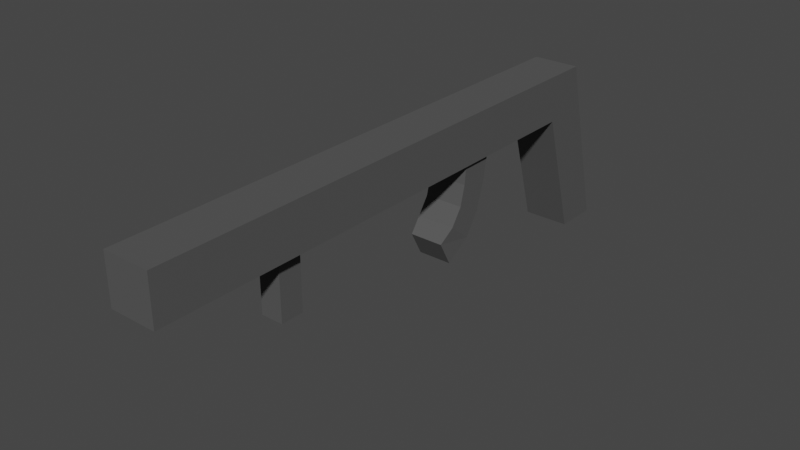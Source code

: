 # Source: M16.blend  (saved by Blender 2.93.20; exported with 4.5.12 LTS)
import bpy
from mathutils import Matrix  # noqa: F401  (used for matrix-valued properties, if any)

bpy.ops.wm.read_factory_settings(use_empty=True)
scene = bpy.context.scene
scene.name = 'Scene'

# ---- collections
col_collection = bpy.data.collections.new('Collection'); scene.collection.children.link(col_collection)

# ---- materials (node trees are filled in below, after node groups)
mat_material = bpy.data.materials.new('Material')
mat_material.alpha_threshold = 0.0
mat_material.use_transparent_shadow = False
mat_material.diffuse_color = (0.09285, 0.09285, 0.09285, 1.0)
mat_material.line_color = (0.0, 0.0, 0.0, 1.0)

# ---- material node trees

# ---- world
world_world = bpy.data.worlds.new('World'); scene.world = world_world
world_world.use_nodes = True; world_world.node_tree.nodes.clear()
_N = world_world.node_tree.nodes; _L = world_world.node_tree.links
n0 = _N.new('ShaderNodeOutputWorld'); n0.name = 'World Output'; n0.location = (300, 300)
n1 = _N.new('ShaderNodeBackground'); n1.name = 'Background'; n1.location = (10, 300)
n1.inputs[0].default_value = (0.05088, 0.05088, 0.05088, 1.0)
_L.new(n1.outputs[0], n0.inputs[0])
n0.is_active_output = True
world_world.color = (0.05088, 0.05088, 0.05088)
world_world.use_sun_shadow = False
world_world.sun_shadow_jitter_overblur = 0.0

# ---- meshes
me_cube = bpy.data.meshes.new('Cube')
me_cube.from_pydata([(-0.0366, -0.1061, -0.1), (-0.0366, -0.05406, 0.1), (-0.0366, -0.03622, -0.1), (-0.0366, 0.02388, 0.1012), (0.0366, -0.1061, -0.1), (0.0366, -0.05406, 0.1), (0.0366, -0.03622, -0.1), (0.0366, 0.02388, 0.1012), (0.0366, -0.03492, 0.175), (0.0366, 0.03492, 0.175), (-0.0366, -0.03492, 0.175), (-0.0366, 0.03492, 0.175), (0.0366, 0.7997, 0.1), (-0.0366, 0.7997, 0.1), (0.0366, 0.7997, 0.175), (-0.0366, 0.7997, 0.175), (0.03066, 0.2373, 0.1007), (-0.03066, 0.2373, 0.1007), (0.03066, 0.1872, 0.1008), (-0.03066, 0.1872, 0.1008), (-0.0366, 0.2523, 0.1006), (0.0366, 0.2523, 0.1006), (0.0366, 0.1722, 0.1009), (-0.0366, 0.1722, 0.1009), (-0.02673, 0.2879, -0.009074), (0.02673, 0.2879, -0.009074), (0.02673, 0.2672, -0.04753), (-0.02673, 0.2672, -0.04753), (-0.03066, 0.2077, 0.01827), (0.03066, 0.2077, 0.01827), (0.03066, 0.2483, 0.03782), (-0.03066, 0.2483, 0.03782), (0.03066, 0.1949, 0.0598), (0.03066, 0.2402, 0.06949), (-0.03066, 0.1949, 0.0598), (-0.03066, 0.2402, 0.06949), (-0.03066, 0.2307, -0.01815), (-0.03066, 0.2665, 0.01125), (0.03066, 0.2307, -0.01815), (0.03066, 0.2665, 0.01125), (0.01748, 0.5596, 0.1003), (-0.01748, 0.5596, 0.1003), (0.01748, 0.5966, 0.1002), (-0.01748, 0.5966, 0.1002), (0.0366, 0.6157, 0.1002), (0.0366, 0.5405, 0.1003), (-0.0366, 0.6157, 0.1002), (-0.0366, 0.5405, 0.1003), (0.01748, 0.5964, 0.003303), (0.01748, 0.5594, 0.003378), (-0.01748, 0.5964, 0.003303), (-0.01748, 0.5594, 0.003378)], [], [(0, 2, 6, 4), (3, 7, 6, 2), (7, 5, 4, 6), (5, 8, 10, 1), (1, 3, 2, 0), (5, 1, 0, 4), (8, 9, 11, 10), (7, 9, 8, 5), (1, 10, 11, 3), (13, 15, 14, 12), (11, 15, 13, 46, 47, 20, 23, 3), (46, 13, 12, 44), (7, 22, 21, 45, 44, 12, 14, 9), (38, 36, 27, 26), (9, 14, 15, 11), (3, 23, 22, 7), (16, 17, 20, 21), (18, 16, 21, 22), (17, 19, 23, 20), (19, 18, 22, 23), (27, 24, 25, 26), (39, 38, 26, 25), (36, 37, 24, 27), (37, 39, 25, 24), (35, 33, 30, 31), (34, 35, 31, 28), (33, 32, 29, 30), (32, 34, 28, 29), (18, 19, 34, 32), (16, 18, 32, 33), (19, 17, 35, 34), (17, 16, 33, 35), (31, 30, 39, 37), (28, 31, 37, 36), (30, 29, 38, 39), (29, 28, 36, 38), (20, 47, 45, 21), (43, 42, 48, 50), (40, 42, 44, 45), (43, 41, 47, 46), (41, 40, 45, 47), (42, 43, 46, 44), (51, 50, 48, 49), (41, 43, 50, 51), (40, 41, 51, 49), (42, 40, 49, 48)])
_uv = me_cube.uv_layers.new(name='UVMap')
_uv.uv.foreach_set('vector', [0.625, 0.5, 0.625, 0.75, 0.875, 0.75, 0.875, 0.5, 0.375, 0.75, 0.375, 1.0, 0.625, 1.0, 0.625, 0.75, 0.375, 0.0, 0.375, 0.25, 0.625, 0.25, 0.625, 0.0, 0.375, 0.25, 0.375, 0.25, 0.375, 0.5, 0.375, 0.5, 0.375, 0.5, 0.375, 0.75, 0.625, 0.75, 0.625, 0.5, 0.375, 0.25, 0.375, 0.5, 0.625, 0.5, 0.625, 0.25, 0.125, 0.5, 0.125, 0.75, 0.375, 0.75, 0.375, 0.5, 0.375, 0.0, 0.375, 0.0, 0.375, 0.25, 0.375, 0.25, 0.375, 0.5, 0.375, 0.5, 0.375, 0.75, 0.375, 0.75, 0.375, 0.75, 0.375, 0.75, 0.375, 1.0, 0.375, 1.0, 0.375, 0.75, 0.375, 0.75, 0.375, 0.75, 0.375, 0.75, 0.375, 0.75, 0.375, 0.75, 0.375, 0.75, 0.375, 0.75, 0.375, 0.75, 0.375, 0.75, 0.375, 1.0, 0.375, 1.0, 0.375, 0.0, 0.375, 0.0, 0.375, 0.0, 0.375, 0.0, 0.375, 0.0, 0.375, 0.0, 0.375, 0.0, 0.375, 0.0, 0.375, 0.9589, 0.375, 0.7911, 0.375, 0.7911, 0.375, 0.9589, 0.125, 0.75, 0.125, 0.75, 0.375, 0.75, 0.375, 0.75, 0.375, 0.75, 0.375, 0.75, 0.375, 1.0, 0.375, 1.0, 0.375, 0.9589, 0.375, 0.7911, 0.375, 0.75, 0.375, 1.0, 0.375, 0.9589, 0.375, 0.9589, 0.375, 1.0, 0.375, 1.0, 0.375, 0.7911, 0.375, 0.7911, 0.375, 0.75, 0.375, 0.75, 0.375, 0.7911, 0.375, 0.9589, 0.375, 1.0, 0.375, 0.75, 0.375, 0.7911, 0.375, 0.7911, 0.375, 0.9589, 0.375, 0.9589, 0.375, 0.9589, 0.375, 0.9589, 0.375, 0.9589, 0.375, 0.9589, 0.375, 0.7911, 0.375, 0.7911, 0.375, 0.7911, 0.375, 0.7911, 0.375, 0.7911, 0.375, 0.9589, 0.375, 0.9589, 0.375, 0.7911, 0.375, 0.7911, 0.375, 0.9589, 0.375, 0.9589, 0.375, 0.7911, 0.375, 0.7911, 0.375, 0.7911, 0.375, 0.7911, 0.375, 0.7911, 0.375, 0.9589, 0.375, 0.9589, 0.375, 0.9589, 0.375, 0.9589, 0.375, 0.9589, 0.375, 0.7911, 0.375, 0.7911, 0.375, 0.9589, 0.375, 0.9589, 0.375, 0.7911, 0.375, 0.7911, 0.375, 0.9589, 0.375, 0.9589, 0.375, 0.9589, 0.375, 0.9589, 0.375, 0.9589, 0.375, 0.7911, 0.375, 0.7911, 0.375, 0.7911, 0.375, 0.7911, 0.375, 0.7911, 0.375, 0.9589, 0.375, 0.9589, 0.375, 0.7911, 0.375, 0.7911, 0.375, 0.9589, 0.375, 0.9589, 0.375, 0.7911, 0.375, 0.7911, 0.375, 0.7911, 0.375, 0.7911, 0.375, 0.7911, 0.375, 0.9589, 0.375, 0.9589, 0.375, 0.9589, 0.375, 0.9589, 0.375, 0.9589, 0.375, 0.7911, 0.375, 0.7911, 0.375, 0.9589, 0.375, 0.75, 0.375, 0.75, 0.375, 1.0, 0.375, 1.0, 0.375, 0.8153, 0.375, 0.9347, 0.375, 0.9347, 0.375, 0.8153, 0.375, 0.9347, 0.375, 0.9347, 0.375, 1.0, 0.375, 1.0, 0.375, 0.8153, 0.375, 0.8153, 0.375, 0.75, 0.375, 0.75, 0.375, 0.8153, 0.375, 0.9347, 0.375, 1.0, 0.375, 0.75, 0.375, 0.9347, 0.375, 0.8153, 0.375, 0.75, 0.375, 1.0, 0.375, 0.8153, 0.375, 0.8153, 0.375, 0.9347, 0.375, 0.9347, 0.375, 0.8153, 0.375, 0.8153, 0.375, 0.8153, 0.375, 0.8153, 0.375, 0.9347, 0.375, 0.8153, 0.375, 0.8153, 0.375, 0.9347, 0.375, 0.9347, 0.375, 0.9347, 0.375, 0.9347, 0.375, 0.9347])
me_cube.materials.append(mat_material)
me_cube.use_remesh_preserve_volume = False
me_cube.use_remesh_preserve_attributes = False
me_cube.use_mirror_vertex_groups = False
me_cube.update()

# ---- objects
ob_cube = bpy.data.objects.new('Cube', me_cube)

# ---- transforms, parenting, visibility, modifiers, constraints
ob_cube.location = (0.0, 0.0, 0.0)
ob_cube.rotation_euler = (0.0, 0.0, 3.142)
ob_cube.lock_rotations_4d = False
ob_cube.empty_display_type = 'ARROWS'
ob_cube.lineart.crease_threshold = 0.0

# ---- collection membership
col_collection.objects.link(ob_cube)

# ---- scene / render settings (as saved in the file)
scene.frame_start = 1; scene.frame_end = 250; scene.frame_set(1)
scene.render.engine = 'BLENDER_EEVEE_NEXT'
scene.cycles.use_denoising = False
scene.cycles.samples = 128
scene.cycles.sampling_pattern = 'TABULATED_SOBOL'
scene.cycles.use_adaptive_sampling = False
scene.cycles.use_light_tree = False
scene.view_settings.view_transform = 'Filmic'
bpy.context.view_layer.update()

# ---- added for rendering (the .blend has no active camera and no usable light): camera, sun
cam_auto = bpy.data.cameras.new('AutoCamera')
cam_auto.lens = 50.0
cam_auto.sensor_width = 36.0
cam_auto.clip_end = 1000.0
ob_auto_camera = bpy.data.objects.new('AutoCamera', cam_auto)
scene.collection.objects.link(ob_auto_camera)
ob_auto_camera.location = (0.878434, -1.40094, 0.740247)
ob_auto_camera.rotation_euler = (1.09748, -7.21219e-08, 0.694738)
scene.camera = ob_auto_camera
light_auto_sun = bpy.data.lights.new('AutoSun', 'SUN')
light_auto_sun.energy = 3.0
light_auto_sun.angle = 0.0523599
ob_auto_sun = bpy.data.objects.new('AutoSun', light_auto_sun)
scene.collection.objects.link(ob_auto_sun)
ob_auto_sun.rotation_euler = (0.872665, 0.174533, 0.523599)
bpy.context.view_layer.update()
